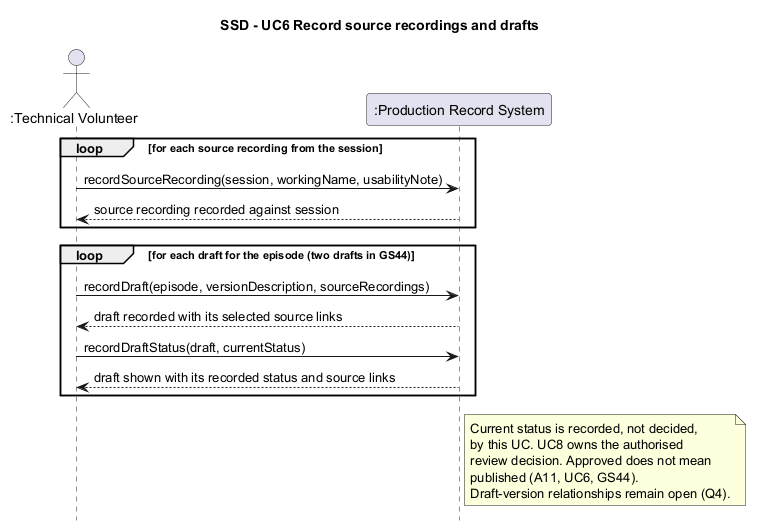

The diagram above was rendered by PlantUML. Its source (embedded in the PNG):
@startuml SSD_UC6_RecordSourcesAndDrafts
title SSD - UC6 Record source recordings and drafts
hide footbox

actor ":Technical Volunteer" as TV
participant ":Production Record System" as S

loop for each source recording from the session
  TV -> S : recordSourceRecording(session, workingName, usabilityNote)
  S --> TV : source recording recorded against session
end

loop for each draft for the episode (two drafts in GS44)
  TV -> S : recordDraft(episode, versionDescription, sourceRecordings)
  S --> TV : draft recorded with its selected source links

  TV -> S : recordDraftStatus(draft, currentStatus)
  S --> TV : draft shown with its recorded status and source links
end

note right of S
  Current status is recorded, not decided,
  by this UC. UC8 owns the authorised
  review decision. Approved does not mean
  published (A11, UC6, GS44).
  Draft-version relationships remain open (Q4).
end note
@enduml